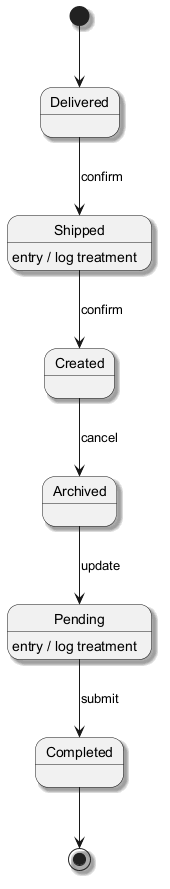

The diagram above was rendered by PlantUML. Its source (embedded in the PNG):
@startuml
skinparam backgroundColor #FFFFFF
skinparam classBackgroundColor #F3E5F5
skinparam classBorderColor #6A1B9A
skinparam shadowing true
[*] --> Delivered
Delivered --> Shipped : confirm
Shipped --> Created : confirm
Shipped : entry / log treatment
Created --> Archived : cancel
Archived --> Pending : update
Pending --> Completed : submit
Pending : entry / log treatment
Completed --> [*]
@enduml